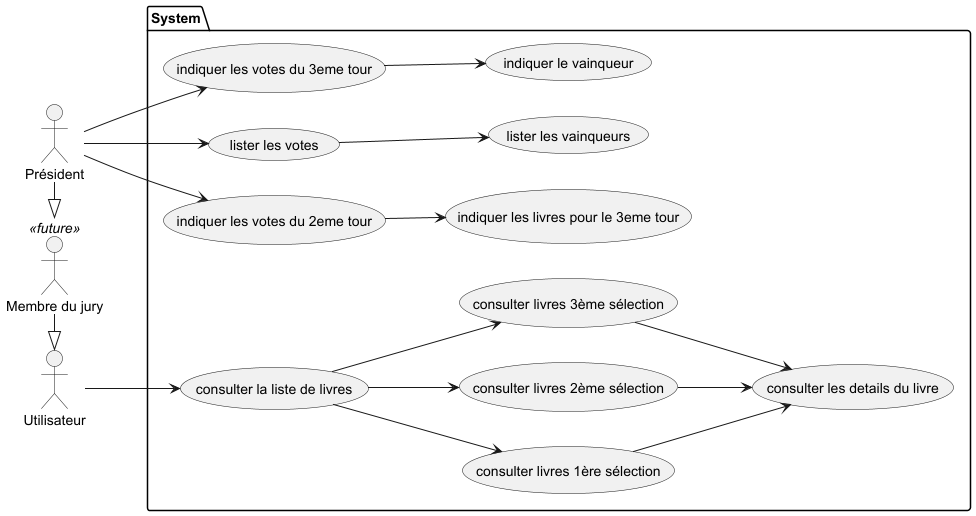

The diagram above was rendered by PlantUML. Its source (embedded in the PNG):
@startuml

'https://plantuml.com/use-case-diagram
left to right direction
actor :Président: as President
actor :Membre du jury: as MembreJury <<future>>
actor :Utilisateur: as Utilisateur






Package System{
    ' --- Consultation ---
    Utilisateur --> (consulter la liste de livres)

    (consulter la liste de livres) --> (consulter livres 1ère sélection)
    (consulter la liste de livres) --> (consulter livres 2ème sélection)
    (consulter la liste de livres) --> (consulter livres 3ème sélection)

    (consulter livres 1ère sélection) --> (consulter les details du livre)
    (consulter livres 2ème sélection) --> (consulter les details du livre)
    (consulter livres 3ème sélection) --> (consulter les details du livre)

    President --> (lister les votes)
    (lister les votes) --> (lister les vainqueurs)

    ' --- Indication ---
    President --> (indiquer les votes du 2eme tour)
    President --> (indiquer les votes du 3eme tour)

    (indiquer les votes du 2eme tour) --> (indiquer les livres pour le 3eme tour)
    (indiquer les votes du 3eme tour) --> (indiquer le vainqueur)

    MembreJury -|> Utilisateur
    President -|> MembreJury
}

@enduml